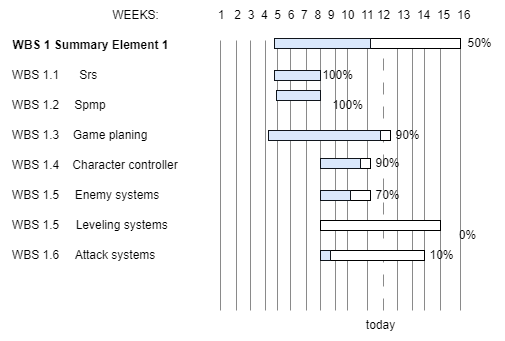

The diagram above was exported from draw.io. Its source (the exported page's mxGraphModel, read from the mxfile embedded in the PNG):
<mxGraphModel dx="810" dy="469" grid="1" gridSize="10" guides="1" tooltips="1" connect="1" arrows="1" fold="1" page="1" pageScale="1" pageWidth="850" pageHeight="1100" math="0" shadow="0">
  <root>
    <mxCell id="0" />
    <mxCell id="1" parent="0" />
    <mxCell id="pX23azcT-TvkSyR6TMsu-1" value="&lt;b&gt;WBS 1 Summary Element 1&lt;/b&gt;" style="text;html=1;align=center;verticalAlign=middle;resizable=0;points=[];autosize=1;strokeColor=none;fillColor=none;" parent="1" vertex="1">
      <mxGeometry y="40" width="180" height="30" as="geometry" />
    </mxCell>
    <mxCell id="pX23azcT-TvkSyR6TMsu-2" value="WBS 1.1" style="text;html=1;align=center;verticalAlign=middle;resizable=0;points=[];autosize=1;strokeColor=none;fillColor=none;" parent="1" vertex="1">
      <mxGeometry y="70" width="70" height="30" as="geometry" />
    </mxCell>
    <mxCell id="pX23azcT-TvkSyR6TMsu-3" value="WBS 1.2" style="text;html=1;align=center;verticalAlign=middle;resizable=0;points=[];autosize=1;strokeColor=none;fillColor=none;" parent="1" vertex="1">
      <mxGeometry y="100" width="70" height="30" as="geometry" />
    </mxCell>
    <mxCell id="pX23azcT-TvkSyR6TMsu-4" value="WBS 1.3" style="text;html=1;align=center;verticalAlign=middle;resizable=0;points=[];autosize=1;strokeColor=none;fillColor=none;" parent="1" vertex="1">
      <mxGeometry y="130" width="70" height="30" as="geometry" />
    </mxCell>
    <mxCell id="pX23azcT-TvkSyR6TMsu-5" value="WBS 1.4" style="text;html=1;align=center;verticalAlign=middle;resizable=0;points=[];autosize=1;strokeColor=none;fillColor=none;" parent="1" vertex="1">
      <mxGeometry y="160" width="70" height="30" as="geometry" />
    </mxCell>
    <mxCell id="pX23azcT-TvkSyR6TMsu-11" value="WEEKS:" style="text;html=1;align=center;verticalAlign=middle;resizable=0;points=[];autosize=1;strokeColor=none;fillColor=none;" parent="1" vertex="1">
      <mxGeometry x="100" y="10" width="70" height="30" as="geometry" />
    </mxCell>
    <mxCell id="pX23azcT-TvkSyR6TMsu-13" value="1&amp;nbsp; &amp;nbsp;2&amp;nbsp; 3&amp;nbsp; 4&amp;nbsp; 5&amp;nbsp; 6&amp;nbsp; 7&amp;nbsp; 8&amp;nbsp; 9&amp;nbsp; 10&amp;nbsp; 11 12&amp;nbsp; 13&amp;nbsp; 14&amp;nbsp; 15&amp;nbsp; 16" style="text;html=1;strokeColor=none;fillColor=none;align=center;verticalAlign=middle;whiteSpace=wrap;rounded=0;" parent="1" vertex="1">
      <mxGeometry x="184" y="10" width="320" height="30" as="geometry" />
    </mxCell>
    <mxCell id="pX23azcT-TvkSyR6TMsu-14" value="" style="endArrow=none;html=1;rounded=0;strokeColor=#8A8A8A;movable=1;resizable=1;rotatable=1;deletable=1;editable=1;locked=0;connectable=1;" parent="1" edge="1">
      <mxGeometry width="50" height="50" relative="1" as="geometry">
        <mxPoint x="220" y="320" as="sourcePoint" />
        <mxPoint x="220" y="50" as="targetPoint" />
      </mxGeometry>
    </mxCell>
    <mxCell id="pX23azcT-TvkSyR6TMsu-15" value="" style="endArrow=none;html=1;rounded=0;strokeColor=#8A8A8A;movable=1;resizable=1;rotatable=1;deletable=1;editable=1;locked=0;connectable=1;" parent="1" edge="1">
      <mxGeometry width="50" height="50" relative="1" as="geometry">
        <mxPoint x="236" y="320" as="sourcePoint" />
        <mxPoint x="236" y="50" as="targetPoint" />
      </mxGeometry>
    </mxCell>
    <mxCell id="pX23azcT-TvkSyR6TMsu-16" value="" style="endArrow=none;html=1;rounded=0;strokeColor=#8A8A8A;movable=1;resizable=1;rotatable=1;deletable=1;editable=1;locked=0;connectable=1;" parent="1" edge="1">
      <mxGeometry width="50" height="50" relative="1" as="geometry">
        <mxPoint x="250" y="320" as="sourcePoint" />
        <mxPoint x="250" y="50" as="targetPoint" />
      </mxGeometry>
    </mxCell>
    <mxCell id="pX23azcT-TvkSyR6TMsu-17" value="" style="endArrow=none;html=1;rounded=0;strokeColor=#8A8A8A;movable=1;resizable=1;rotatable=1;deletable=1;editable=1;locked=0;connectable=1;" parent="1" edge="1">
      <mxGeometry width="50" height="50" relative="1" as="geometry">
        <mxPoint x="265" y="320" as="sourcePoint" />
        <mxPoint x="265" y="50" as="targetPoint" />
      </mxGeometry>
    </mxCell>
    <mxCell id="pX23azcT-TvkSyR6TMsu-18" value="" style="endArrow=none;html=1;rounded=0;strokeColor=#8A8A8A;movable=1;resizable=1;rotatable=1;deletable=1;editable=1;locked=0;connectable=1;" parent="1" edge="1">
      <mxGeometry width="50" height="50" relative="1" as="geometry">
        <mxPoint x="277" y="320" as="sourcePoint" />
        <mxPoint x="277" y="50" as="targetPoint" />
      </mxGeometry>
    </mxCell>
    <mxCell id="pX23azcT-TvkSyR6TMsu-20" value="" style="endArrow=none;html=1;rounded=0;strokeColor=#8A8A8A;movable=1;resizable=1;rotatable=1;deletable=1;editable=1;locked=0;connectable=1;" parent="1" edge="1">
      <mxGeometry width="50" height="50" relative="1" as="geometry">
        <mxPoint x="290" y="320" as="sourcePoint" />
        <mxPoint x="290" y="50" as="targetPoint" />
      </mxGeometry>
    </mxCell>
    <mxCell id="pX23azcT-TvkSyR6TMsu-21" value="" style="endArrow=none;html=1;rounded=0;strokeColor=#8A8A8A;movable=1;resizable=1;rotatable=1;deletable=1;editable=1;locked=0;connectable=1;" parent="1" edge="1">
      <mxGeometry width="50" height="50" relative="1" as="geometry">
        <mxPoint x="306" y="320" as="sourcePoint" />
        <mxPoint x="306" y="50" as="targetPoint" />
      </mxGeometry>
    </mxCell>
    <mxCell id="pX23azcT-TvkSyR6TMsu-22" value="" style="endArrow=none;html=1;rounded=0;strokeColor=#8A8A8A;movable=1;resizable=1;rotatable=1;deletable=1;editable=1;locked=0;connectable=1;" parent="1" edge="1">
      <mxGeometry width="50" height="50" relative="1" as="geometry">
        <mxPoint x="320" y="320" as="sourcePoint" />
        <mxPoint x="320" y="50" as="targetPoint" />
      </mxGeometry>
    </mxCell>
    <mxCell id="pX23azcT-TvkSyR6TMsu-23" value="" style="endArrow=none;html=1;rounded=0;strokeColor=#8A8A8A;movable=1;resizable=1;rotatable=1;deletable=1;editable=1;locked=0;connectable=1;" parent="1" edge="1">
      <mxGeometry width="50" height="50" relative="1" as="geometry">
        <mxPoint x="335" y="320" as="sourcePoint" />
        <mxPoint x="335" y="50" as="targetPoint" />
      </mxGeometry>
    </mxCell>
    <mxCell id="pX23azcT-TvkSyR6TMsu-24" value="" style="endArrow=none;html=1;rounded=0;strokeColor=#8A8A8A;movable=1;resizable=1;rotatable=1;deletable=1;editable=1;locked=0;connectable=1;" parent="1" edge="1">
      <mxGeometry width="50" height="50" relative="1" as="geometry">
        <mxPoint x="347" y="320" as="sourcePoint" />
        <mxPoint x="347" y="50" as="targetPoint" />
      </mxGeometry>
    </mxCell>
    <mxCell id="pX23azcT-TvkSyR6TMsu-25" value="" style="endArrow=none;html=1;rounded=0;strokeColor=#8A8A8A;movable=1;resizable=1;rotatable=1;deletable=1;editable=1;locked=0;connectable=1;" parent="1" edge="1">
      <mxGeometry width="50" height="50" relative="1" as="geometry">
        <mxPoint x="367" y="320" as="sourcePoint" />
        <mxPoint x="367" y="50" as="targetPoint" />
      </mxGeometry>
    </mxCell>
    <mxCell id="pX23azcT-TvkSyR6TMsu-26" value="" style="endArrow=none;html=1;rounded=0;strokeColor=#8A8A8A;dashed=1;dashPattern=12 12;movable=1;resizable=1;rotatable=1;deletable=1;editable=1;locked=0;connectable=1;" parent="1" edge="1">
      <mxGeometry width="50" height="50" relative="1" as="geometry">
        <mxPoint x="383" y="320" as="sourcePoint" />
        <mxPoint x="383" y="50" as="targetPoint" />
      </mxGeometry>
    </mxCell>
    <mxCell id="pX23azcT-TvkSyR6TMsu-27" value="" style="endArrow=none;html=1;rounded=0;strokeColor=#8A8A8A;movable=1;resizable=1;rotatable=1;deletable=1;editable=1;locked=0;connectable=1;" parent="1" edge="1">
      <mxGeometry width="50" height="50" relative="1" as="geometry">
        <mxPoint x="397" y="320" as="sourcePoint" />
        <mxPoint x="397" y="50" as="targetPoint" />
      </mxGeometry>
    </mxCell>
    <mxCell id="pX23azcT-TvkSyR6TMsu-28" value="" style="endArrow=none;html=1;rounded=0;strokeColor=#8A8A8A;movable=1;resizable=1;rotatable=1;deletable=1;editable=1;locked=0;connectable=1;" parent="1" edge="1">
      <mxGeometry width="50" height="50" relative="1" as="geometry">
        <mxPoint x="412" y="320" as="sourcePoint" />
        <mxPoint x="412" y="50" as="targetPoint" />
      </mxGeometry>
    </mxCell>
    <mxCell id="pX23azcT-TvkSyR6TMsu-29" value="" style="endArrow=none;html=1;rounded=0;strokeColor=#8A8A8A;movable=1;resizable=1;rotatable=1;deletable=1;editable=1;locked=0;connectable=1;" parent="1" edge="1">
      <mxGeometry width="50" height="50" relative="1" as="geometry">
        <mxPoint x="424" y="320" as="sourcePoint" />
        <mxPoint x="424" y="50" as="targetPoint" />
      </mxGeometry>
    </mxCell>
    <mxCell id="pX23azcT-TvkSyR6TMsu-30" value="" style="endArrow=none;html=1;rounded=0;strokeColor=#8A8A8A;movable=1;resizable=1;rotatable=1;deletable=1;editable=1;locked=0;connectable=1;" parent="1" edge="1">
      <mxGeometry width="50" height="50" relative="1" as="geometry">
        <mxPoint x="440" y="320" as="sourcePoint" />
        <mxPoint x="440" y="50" as="targetPoint" />
      </mxGeometry>
    </mxCell>
    <mxCell id="pX23azcT-TvkSyR6TMsu-31" value="" style="endArrow=none;html=1;rounded=0;strokeColor=#8A8A8A;movable=1;resizable=1;rotatable=1;deletable=1;editable=1;locked=0;connectable=1;" parent="1" edge="1">
      <mxGeometry width="50" height="50" relative="1" as="geometry">
        <mxPoint x="460" y="320" as="sourcePoint" />
        <mxPoint x="460" y="50" as="targetPoint" />
      </mxGeometry>
    </mxCell>
    <mxCell id="pX23azcT-TvkSyR6TMsu-32" value="Srs&amp;nbsp;" style="text;html=1;strokeColor=none;fillColor=none;align=center;verticalAlign=middle;whiteSpace=wrap;rounded=0;" parent="1" vertex="1">
      <mxGeometry x="70" y="70" width="40" height="30" as="geometry" />
    </mxCell>
    <mxCell id="pX23azcT-TvkSyR6TMsu-33" value="Spmp" style="text;html=1;strokeColor=none;fillColor=none;align=center;verticalAlign=middle;whiteSpace=wrap;rounded=0;" parent="1" vertex="1">
      <mxGeometry x="70" y="100" width="40" height="30" as="geometry" />
    </mxCell>
    <mxCell id="pX23azcT-TvkSyR6TMsu-34" value="today" style="text;html=1;align=center;verticalAlign=middle;resizable=1;points=[];autosize=1;strokeColor=none;fillColor=none;movable=1;rotatable=1;deletable=1;editable=1;locked=0;connectable=1;" parent="1" vertex="1">
      <mxGeometry x="355" y="320" width="50" height="30" as="geometry" />
    </mxCell>
    <mxCell id="pX23azcT-TvkSyR6TMsu-35" value="Game planing" style="text;html=1;strokeColor=none;fillColor=none;align=center;verticalAlign=middle;whiteSpace=wrap;rounded=0;" parent="1" vertex="1">
      <mxGeometry x="70" y="130" width="80" height="30" as="geometry" />
    </mxCell>
    <mxCell id="pX23azcT-TvkSyR6TMsu-36" value="" style="whiteSpace=wrap;html=1;movable=1;resizable=1;rotatable=1;deletable=1;editable=1;locked=0;connectable=1;" parent="1" vertex="1">
      <mxGeometry x="320" y="168" width="50" height="10" as="geometry" />
    </mxCell>
    <mxCell id="pX23azcT-TvkSyR6TMsu-39" value="" style="whiteSpace=wrap;html=1;fillColor=#dae8fc;strokeColor=#10151C;movable=1;resizable=1;rotatable=1;deletable=1;editable=1;locked=0;connectable=1;" parent="1" vertex="1">
      <mxGeometry x="320" y="168" width="40" height="10" as="geometry" />
    </mxCell>
    <mxCell id="pX23azcT-TvkSyR6TMsu-40" value="" style="whiteSpace=wrap;html=1;movable=1;resizable=1;rotatable=1;deletable=1;editable=1;locked=0;connectable=1;" parent="1" vertex="1">
      <mxGeometry x="274" y="80" width="46" height="10" as="geometry" />
    </mxCell>
    <mxCell id="pX23azcT-TvkSyR6TMsu-41" value="" style="whiteSpace=wrap;html=1;fillColor=#dae8fc;strokeColor=#10151C;movable=1;resizable=1;rotatable=1;deletable=1;editable=1;locked=0;connectable=1;" parent="1" vertex="1">
      <mxGeometry x="274" y="80" width="46" height="10" as="geometry" />
    </mxCell>
    <mxCell id="pX23azcT-TvkSyR6TMsu-42" value="" style="whiteSpace=wrap;html=1;movable=1;resizable=1;rotatable=1;deletable=1;editable=1;locked=0;connectable=1;" parent="1" vertex="1">
      <mxGeometry x="276" y="100" width="44" height="10" as="geometry" />
    </mxCell>
    <mxCell id="pX23azcT-TvkSyR6TMsu-43" value="" style="whiteSpace=wrap;html=1;fillColor=#dae8fc;strokeColor=#10151C;movable=1;resizable=1;rotatable=1;deletable=1;editable=1;locked=0;connectable=1;" parent="1" vertex="1">
      <mxGeometry x="276" y="100" width="44" height="10" as="geometry" />
    </mxCell>
    <mxCell id="pX23azcT-TvkSyR6TMsu-44" value="" style="whiteSpace=wrap;html=1;movable=1;resizable=1;rotatable=1;deletable=1;editable=1;locked=0;connectable=1;" parent="1" vertex="1">
      <mxGeometry x="268" y="140" width="122" height="10" as="geometry" />
    </mxCell>
    <mxCell id="pX23azcT-TvkSyR6TMsu-45" value="" style="whiteSpace=wrap;html=1;fillColor=#dae8fc;strokeColor=#10151C;movable=1;resizable=1;rotatable=1;deletable=1;editable=1;locked=0;connectable=1;" parent="1" vertex="1">
      <mxGeometry x="268" y="140" width="112" height="10" as="geometry" />
    </mxCell>
    <mxCell id="pX23azcT-TvkSyR6TMsu-46" value="Character controller" style="text;html=1;strokeColor=none;fillColor=none;align=center;verticalAlign=middle;whiteSpace=wrap;rounded=0;" parent="1" vertex="1">
      <mxGeometry x="70" y="160" width="110" height="30" as="geometry" />
    </mxCell>
    <mxCell id="pX23azcT-TvkSyR6TMsu-47" value="" style="whiteSpace=wrap;html=1;movable=1;resizable=1;rotatable=1;deletable=1;editable=1;locked=0;connectable=1;" parent="1" vertex="1">
      <mxGeometry x="274" y="48" width="186" height="10" as="geometry" />
    </mxCell>
    <mxCell id="pX23azcT-TvkSyR6TMsu-48" value="" style="whiteSpace=wrap;html=1;fillColor=#dae8fc;strokeColor=#10151C;movable=1;resizable=1;rotatable=1;deletable=1;editable=1;locked=0;connectable=1;" parent="1" vertex="1">
      <mxGeometry x="274" y="48" width="96" height="10" as="geometry" />
    </mxCell>
    <mxCell id="pX23azcT-TvkSyR6TMsu-49" value="WBS 1.5" style="text;html=1;align=center;verticalAlign=middle;resizable=0;points=[];autosize=1;strokeColor=none;fillColor=none;" parent="1" vertex="1">
      <mxGeometry y="190" width="70" height="30" as="geometry" />
    </mxCell>
    <mxCell id="pX23azcT-TvkSyR6TMsu-50" value="Enemy systems" style="text;html=1;strokeColor=none;fillColor=none;align=center;verticalAlign=middle;whiteSpace=wrap;rounded=0;" parent="1" vertex="1">
      <mxGeometry x="67" y="190" width="100" height="30" as="geometry" />
    </mxCell>
    <mxCell id="pX23azcT-TvkSyR6TMsu-51" value="" style="whiteSpace=wrap;html=1;movable=1;resizable=1;rotatable=1;deletable=1;editable=1;locked=0;connectable=1;" parent="1" vertex="1">
      <mxGeometry x="320" y="200" width="50" height="10" as="geometry" />
    </mxCell>
    <mxCell id="pX23azcT-TvkSyR6TMsu-52" value="" style="whiteSpace=wrap;html=1;fillColor=#dae8fc;strokeColor=#10151C;movable=1;resizable=1;rotatable=1;deletable=1;editable=1;locked=0;connectable=1;" parent="1" vertex="1">
      <mxGeometry x="320" y="200" width="30" height="10" as="geometry" />
    </mxCell>
    <mxCell id="pX23azcT-TvkSyR6TMsu-53" value="WBS 1.5" style="text;html=1;align=center;verticalAlign=middle;resizable=0;points=[];autosize=1;strokeColor=none;fillColor=none;" parent="1" vertex="1">
      <mxGeometry y="220" width="70" height="30" as="geometry" />
    </mxCell>
    <mxCell id="pX23azcT-TvkSyR6TMsu-54" value="&amp;nbsp;Leveling systems" style="text;html=1;strokeColor=none;fillColor=none;align=center;verticalAlign=middle;whiteSpace=wrap;rounded=0;" parent="1" vertex="1">
      <mxGeometry x="70" y="220" width="100" height="30" as="geometry" />
    </mxCell>
    <mxCell id="pX23azcT-TvkSyR6TMsu-55" value="" style="whiteSpace=wrap;html=1;movable=1;resizable=1;rotatable=1;deletable=1;editable=1;locked=0;connectable=1;" parent="1" vertex="1">
      <mxGeometry x="320" y="230" width="120" height="10" as="geometry" />
    </mxCell>
    <mxCell id="pX23azcT-TvkSyR6TMsu-57" value="WBS 1.6" style="text;html=1;align=center;verticalAlign=middle;resizable=0;points=[];autosize=1;strokeColor=none;fillColor=none;" parent="1" vertex="1">
      <mxGeometry y="250" width="70" height="30" as="geometry" />
    </mxCell>
    <mxCell id="pX23azcT-TvkSyR6TMsu-58" value="Attack systems" style="text;html=1;strokeColor=none;fillColor=none;align=center;verticalAlign=middle;whiteSpace=wrap;rounded=0;" parent="1" vertex="1">
      <mxGeometry x="70" y="250" width="90" height="30" as="geometry" />
    </mxCell>
    <mxCell id="pX23azcT-TvkSyR6TMsu-59" value="" style="whiteSpace=wrap;html=1;movable=1;resizable=1;rotatable=1;deletable=1;editable=1;locked=0;connectable=1;" parent="1" vertex="1">
      <mxGeometry x="320" y="260" width="104" height="10" as="geometry" />
    </mxCell>
    <mxCell id="pX23azcT-TvkSyR6TMsu-60" value="" style="whiteSpace=wrap;html=1;fillColor=#dae8fc;strokeColor=#10151C;movable=1;resizable=1;rotatable=1;deletable=1;editable=1;locked=0;connectable=1;" parent="1" vertex="1">
      <mxGeometry x="320" y="260" width="10" height="10" as="geometry" />
    </mxCell>
    <mxCell id="n5xeTYBny7HpcAvXFP_a-1" value="50%" style="text;html=1;align=center;verticalAlign=middle;resizable=0;points=[];autosize=1;strokeColor=none;fillColor=none;" vertex="1" parent="1">
      <mxGeometry x="454" y="38" width="50" height="30" as="geometry" />
    </mxCell>
    <mxCell id="n5xeTYBny7HpcAvXFP_a-3" value="100%" style="text;html=1;strokeColor=none;fillColor=none;align=center;verticalAlign=middle;whiteSpace=wrap;rounded=0;movable=1;resizable=1;rotatable=1;deletable=1;editable=1;locked=0;connectable=1;" vertex="1" parent="1">
      <mxGeometry x="320" y="75" width="35" height="20" as="geometry" />
    </mxCell>
    <mxCell id="n5xeTYBny7HpcAvXFP_a-4" value="90%" style="text;html=1;strokeColor=none;fillColor=none;align=center;verticalAlign=middle;whiteSpace=wrap;rounded=0;movable=1;resizable=1;rotatable=1;deletable=1;editable=1;locked=0;connectable=1;" vertex="1" parent="1">
      <mxGeometry x="390" y="135" width="35" height="20" as="geometry" />
    </mxCell>
    <mxCell id="n5xeTYBny7HpcAvXFP_a-5" value="100%" style="text;html=1;strokeColor=none;fillColor=none;align=center;verticalAlign=middle;whiteSpace=wrap;rounded=0;movable=1;resizable=1;rotatable=1;deletable=1;editable=1;locked=0;connectable=1;" vertex="1" parent="1">
      <mxGeometry x="330" y="105" width="35" height="20" as="geometry" />
    </mxCell>
    <mxCell id="n5xeTYBny7HpcAvXFP_a-6" value="90%" style="text;html=1;strokeColor=none;fillColor=none;align=center;verticalAlign=middle;whiteSpace=wrap;rounded=0;movable=1;resizable=1;rotatable=1;deletable=1;editable=1;locked=0;connectable=1;" vertex="1" parent="1">
      <mxGeometry x="370" y="163" width="35" height="20" as="geometry" />
    </mxCell>
    <mxCell id="n5xeTYBny7HpcAvXFP_a-8" value="70%" style="text;html=1;strokeColor=none;fillColor=none;align=center;verticalAlign=middle;whiteSpace=wrap;rounded=0;movable=1;resizable=1;rotatable=1;deletable=1;editable=1;locked=0;connectable=1;" vertex="1" parent="1">
      <mxGeometry x="370" y="195" width="35" height="20" as="geometry" />
    </mxCell>
    <mxCell id="n5xeTYBny7HpcAvXFP_a-9" value="10%" style="text;html=1;strokeColor=none;fillColor=none;align=center;verticalAlign=middle;whiteSpace=wrap;rounded=0;movable=1;resizable=1;rotatable=1;deletable=1;editable=1;locked=0;connectable=1;" vertex="1" parent="1">
      <mxGeometry x="424" y="255" width="35" height="20" as="geometry" />
    </mxCell>
    <mxCell id="n5xeTYBny7HpcAvXFP_a-11" value="0%" style="text;html=1;strokeColor=none;fillColor=none;align=center;verticalAlign=middle;whiteSpace=wrap;rounded=0;movable=1;resizable=1;rotatable=1;deletable=1;editable=1;locked=0;connectable=1;" vertex="1" parent="1">
      <mxGeometry x="450" y="235" width="35" height="20" as="geometry" />
    </mxCell>
  </root>
</mxGraphModel>